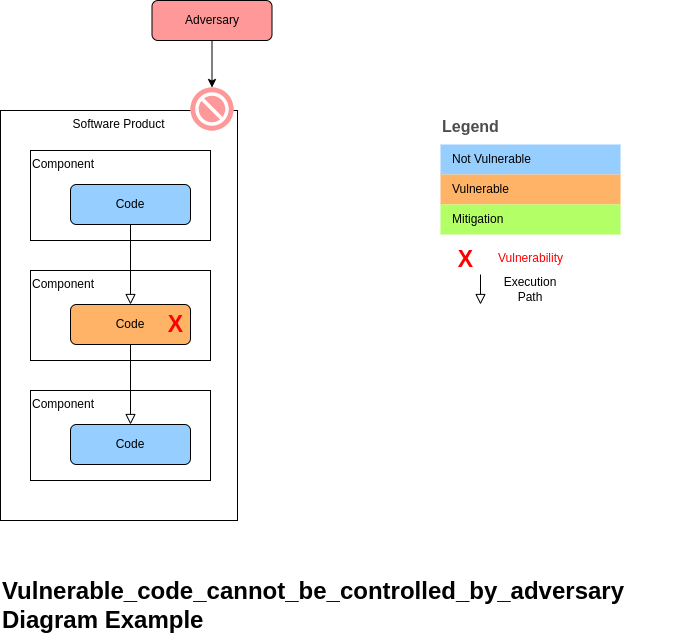

The diagram above was exported from draw.io. Its source (the exported page's mxGraphModel, read from the mxfile embedded in the PNG):
<mxGraphModel dx="1348" dy="-1460" grid="1" gridSize="10" guides="1" tooltips="1" connect="1" arrows="1" fold="1" page="1" pageScale="1" pageWidth="827" pageHeight="1169" math="0" shadow="0">
  <root>
    <mxCell id="WIyWlLk6GJQsqaUBKTNV-0" />
    <mxCell id="WIyWlLk6GJQsqaUBKTNV-1" parent="WIyWlLk6GJQsqaUBKTNV-0" />
    <mxCell id="Udx-6zi6Q5UBe-RXXeUt-111" value="Legend" style="align=left;fontSize=16;fontStyle=1;strokeColor=none;fillColor=none;fontColor=#4D4D4D;spacingTop=-8;resizable=0;" parent="WIyWlLk6GJQsqaUBKTNV-1" vertex="1">
      <mxGeometry x="520" y="2704" width="180" height="30" as="geometry" />
    </mxCell>
    <mxCell id="Udx-6zi6Q5UBe-RXXeUt-112" value="" style="shape=table;html=1;whiteSpace=wrap;startSize=0;container=1;collapsible=0;childLayout=tableLayout;fillColor=none;align=left;spacingLeft=10;strokeColor=none;rounded=1;arcSize=11;fontColor=#FFFFFF;resizable=0;points=[[0.25,0,0],[0.5,0,0],[0.75,0,0],[1,0.25,0],[1,0.5,0],[1,0.75,0],[0.75,1,0],[0.5,1,0],[0.25,1,0],[0,0.75,0],[0,0.5,0],[0,0.25,0]];" parent="WIyWlLk6GJQsqaUBKTNV-1" vertex="1">
      <mxGeometry x="520" y="2734" width="180" height="90" as="geometry" />
    </mxCell>
    <mxCell id="Udx-6zi6Q5UBe-RXXeUt-113" value="&lt;font color=&quot;#000000&quot;&gt;Not Vulnerable&lt;/font&gt;" style="shape=partialRectangle;html=1;whiteSpace=wrap;connectable=0;fillColor=#96ceff;top=0;left=0;bottom=0;right=0;overflow=hidden;pointerEvents=1;align=left;spacingLeft=10;fontColor=#FFFFFF;" parent="Udx-6zi6Q5UBe-RXXeUt-112" vertex="1">
      <mxGeometry width="180" height="30" as="geometry" />
    </mxCell>
    <mxCell id="Udx-6zi6Q5UBe-RXXeUt-114" value="&lt;font color=&quot;#000000&quot;&gt;Vulnerable&lt;/font&gt;" style="shape=partialRectangle;html=1;whiteSpace=wrap;connectable=0;fillColor=#FFB366;top=0;left=0;bottom=0;right=0;overflow=hidden;pointerEvents=1;align=left;spacingLeft=10;fontColor=#FFFFFF;" parent="Udx-6zi6Q5UBe-RXXeUt-112" vertex="1">
      <mxGeometry y="30" width="180" height="30" as="geometry" />
    </mxCell>
    <mxCell id="Udx-6zi6Q5UBe-RXXeUt-115" value="&lt;font color=&quot;#000000&quot;&gt;Mitigation&lt;/font&gt;" style="shape=partialRectangle;html=1;whiteSpace=wrap;connectable=0;fillColor=#B3FF66;top=0;left=0;bottom=0;right=0;overflow=hidden;pointerEvents=1;align=left;spacingLeft=10;fontColor=#FFFFFF;" parent="Udx-6zi6Q5UBe-RXXeUt-112" vertex="1">
      <mxGeometry y="60" width="180" height="30" as="geometry" />
    </mxCell>
    <mxCell id="Udx-6zi6Q5UBe-RXXeUt-116" value="" style="rounded=0;html=1;jettySize=auto;orthogonalLoop=1;fontSize=11;endArrow=block;endFill=0;endSize=8;strokeWidth=1;shadow=0;labelBackgroundColor=none;edgeStyle=orthogonalEdgeStyle;" parent="WIyWlLk6GJQsqaUBKTNV-1" edge="1">
      <mxGeometry relative="1" as="geometry">
        <mxPoint x="560" y="2894" as="targetPoint" />
        <mxPoint x="560" y="2864" as="sourcePoint" />
      </mxGeometry>
    </mxCell>
    <mxCell id="Udx-6zi6Q5UBe-RXXeUt-117" value="Execution Path" style="text;html=1;strokeColor=none;fillColor=none;align=center;verticalAlign=middle;whiteSpace=wrap;rounded=0;" parent="WIyWlLk6GJQsqaUBKTNV-1" vertex="1">
      <mxGeometry x="580" y="2864" width="60" height="30" as="geometry" />
    </mxCell>
    <mxCell id="Udx-6zi6Q5UBe-RXXeUt-129" value="Software Product" style="rounded=0;whiteSpace=wrap;html=1;verticalAlign=top;" parent="WIyWlLk6GJQsqaUBKTNV-1" vertex="1">
      <mxGeometry x="80" y="2700" width="237" height="410" as="geometry" />
    </mxCell>
    <mxCell id="Udx-6zi6Q5UBe-RXXeUt-130" value="Component" style="rounded=0;whiteSpace=wrap;html=1;verticalAlign=top;align=left;fillColor=none;" parent="WIyWlLk6GJQsqaUBKTNV-1" vertex="1">
      <mxGeometry x="110" y="2740" width="180" height="90" as="geometry" />
    </mxCell>
    <mxCell id="Udx-6zi6Q5UBe-RXXeUt-131" value="Code" style="rounded=1;whiteSpace=wrap;html=1;fontSize=12;glass=0;strokeWidth=1;shadow=0;fillColor=#96ceff;" parent="WIyWlLk6GJQsqaUBKTNV-1" vertex="1">
      <mxGeometry x="150" y="2774" width="120" height="40" as="geometry" />
    </mxCell>
    <mxCell id="Udx-6zi6Q5UBe-RXXeUt-132" value="Component" style="rounded=0;whiteSpace=wrap;html=1;verticalAlign=top;align=left;fillColor=none;" parent="WIyWlLk6GJQsqaUBKTNV-1" vertex="1">
      <mxGeometry x="110" y="2860" width="180" height="90" as="geometry" />
    </mxCell>
    <mxCell id="Udx-6zi6Q5UBe-RXXeUt-133" value="Code" style="rounded=1;whiteSpace=wrap;html=1;fontSize=12;glass=0;strokeWidth=1;shadow=0;fillColor=#FFB366;" parent="WIyWlLk6GJQsqaUBKTNV-1" vertex="1">
      <mxGeometry x="150" y="2894" width="120" height="40" as="geometry" />
    </mxCell>
    <mxCell id="Udx-6zi6Q5UBe-RXXeUt-134" value="" style="rounded=0;html=1;jettySize=auto;orthogonalLoop=1;fontSize=11;endArrow=block;endFill=0;endSize=8;strokeWidth=1;shadow=0;labelBackgroundColor=none;edgeStyle=orthogonalEdgeStyle;" parent="WIyWlLk6GJQsqaUBKTNV-1" source="Udx-6zi6Q5UBe-RXXeUt-131" target="Udx-6zi6Q5UBe-RXXeUt-133" edge="1">
      <mxGeometry relative="1" as="geometry">
        <mxPoint x="210" y="2860" as="targetPoint" />
      </mxGeometry>
    </mxCell>
    <mxCell id="Udx-6zi6Q5UBe-RXXeUt-135" value="Component" style="rounded=0;whiteSpace=wrap;html=1;verticalAlign=top;align=left;fillColor=none;" parent="WIyWlLk6GJQsqaUBKTNV-1" vertex="1">
      <mxGeometry x="110" y="2980" width="180" height="90" as="geometry" />
    </mxCell>
    <mxCell id="Udx-6zi6Q5UBe-RXXeUt-136" value="Code" style="rounded=1;whiteSpace=wrap;html=1;fontSize=12;glass=0;strokeWidth=1;shadow=0;fillColor=#96ceff;" parent="WIyWlLk6GJQsqaUBKTNV-1" vertex="1">
      <mxGeometry x="150" y="3014" width="120" height="40" as="geometry" />
    </mxCell>
    <mxCell id="Udx-6zi6Q5UBe-RXXeUt-137" value="" style="rounded=0;html=1;jettySize=auto;orthogonalLoop=1;fontSize=11;endArrow=block;endFill=0;endSize=8;strokeWidth=1;shadow=0;labelBackgroundColor=none;edgeStyle=orthogonalEdgeStyle;" parent="WIyWlLk6GJQsqaUBKTNV-1" source="Udx-6zi6Q5UBe-RXXeUt-133" target="Udx-6zi6Q5UBe-RXXeUt-136" edge="1">
      <mxGeometry relative="1" as="geometry">
        <mxPoint x="210" y="2980" as="targetPoint" />
      </mxGeometry>
    </mxCell>
    <mxCell id="Udx-6zi6Q5UBe-RXXeUt-139" value="Adversary" style="rounded=1;whiteSpace=wrap;html=1;fontSize=12;glass=0;strokeWidth=1;shadow=0;fillColor=#FF9999;" parent="WIyWlLk6GJQsqaUBKTNV-1" vertex="1">
      <mxGeometry x="231.5" y="2590" width="120" height="40" as="geometry" />
    </mxCell>
    <mxCell id="Udx-6zi6Q5UBe-RXXeUt-141" value="" style="fillColor=#FF9999;verticalLabelPosition=bottom;sketch=0;html=1;strokeColor=#ffffff;verticalAlign=top;align=center;points=[[0.145,0.145,0],[0.5,0,0],[0.855,0.145,0],[1,0.5,0],[0.855,0.855,0],[0.5,1,0],[0.145,0.855,0],[0,0.5,0]];pointerEvents=1;shape=mxgraph.cisco_safe.compositeIcon;bgIcon=ellipse;resIcon=mxgraph.cisco_safe.capability.block;fontColor=#000000;" parent="WIyWlLk6GJQsqaUBKTNV-1" vertex="1">
      <mxGeometry x="270" y="2677" width="43" height="43" as="geometry" />
    </mxCell>
    <mxCell id="Udx-6zi6Q5UBe-RXXeUt-143" value="" style="endArrow=classic;html=1;rounded=0;fontColor=#000000;exitX=0.5;exitY=1;exitDx=0;exitDy=0;entryX=0.5;entryY=0;entryDx=0;entryDy=0;entryPerimeter=0;" parent="WIyWlLk6GJQsqaUBKTNV-1" source="Udx-6zi6Q5UBe-RXXeUt-139" target="Udx-6zi6Q5UBe-RXXeUt-141" edge="1">
      <mxGeometry width="50" height="50" relative="1" as="geometry">
        <mxPoint x="377" y="2750" as="sourcePoint" />
        <mxPoint x="427" y="2700" as="targetPoint" />
      </mxGeometry>
    </mxCell>
    <mxCell id="QDTLq2kXfxZdm0k_1Nrh-2" value="&lt;font size=&quot;1&quot; color=&quot;#ff0000&quot;&gt;&lt;b style=&quot;font-size: 23px;&quot;&gt;X&lt;/b&gt;&lt;/font&gt;" style="text;html=1;align=center;verticalAlign=middle;resizable=0;points=[];autosize=1;strokeColor=none;fillColor=none;fontSize=16;fontColor=#44AB44;" parent="WIyWlLk6GJQsqaUBKTNV-1" vertex="1">
      <mxGeometry x="530" y="2834" width="30" height="30" as="geometry" />
    </mxCell>
    <mxCell id="QDTLq2kXfxZdm0k_1Nrh-3" value="&lt;font style=&quot;font-size: 12px;&quot;&gt;Vulnerability&lt;/font&gt;" style="text;html=1;align=center;verticalAlign=middle;resizable=0;points=[];autosize=1;strokeColor=none;fillColor=none;fontSize=23;fontColor=#FF0000;" parent="WIyWlLk6GJQsqaUBKTNV-1" vertex="1">
      <mxGeometry x="570" y="2824" width="80" height="40" as="geometry" />
    </mxCell>
    <mxCell id="W6beK8pLwkdfof2h_63z-0" value="&lt;font size=&quot;1&quot; color=&quot;#ff0000&quot;&gt;&lt;b style=&quot;font-size: 23px;&quot;&gt;X&lt;/b&gt;&lt;/font&gt;" style="text;html=1;align=center;verticalAlign=middle;resizable=0;points=[];autosize=1;strokeColor=none;fillColor=none;fontSize=16;fontColor=#44AB44;" parent="WIyWlLk6GJQsqaUBKTNV-1" vertex="1">
      <mxGeometry x="240" y="2899" width="30" height="30" as="geometry" />
    </mxCell>
    <mxCell id="62YODK4Kpw93kPHLwQPQ-0" value="Vulnerable_code_cannot_be_controlled_by_adversary&lt;br&gt;Diagram Example" style="text;strokeColor=none;fillColor=none;html=1;fontSize=24;fontStyle=1;verticalAlign=middle;align=left;" parent="WIyWlLk6GJQsqaUBKTNV-1" vertex="1">
      <mxGeometry x="80" y="3160" width="690" height="70" as="geometry" />
    </mxCell>
  </root>
</mxGraphModel>